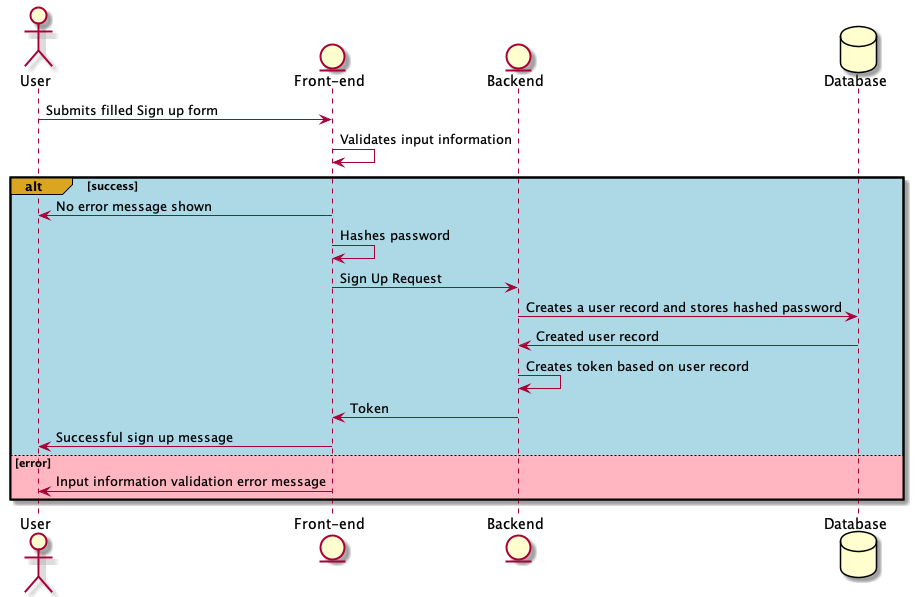

The diagram above was rendered by PlantUML. Its source (embedded in the PNG):
@startuml Sign Up Sequence Diagram
actor       User       as user
entity      "Front-end" as frontend
entity      Backend      as backend
database    Database    as database


user -> frontend: Submits filled Sign up form

frontend -> frontend: Validates input information

alt#GoldenRod #LightBlue success

  frontend -> user: No error message shown
  frontend -> frontend: Hashes password
  
  frontend -> backend: Sign Up Request
  
  backend -> database: Creates a user record and stores hashed password
  
  database -> backend: Created user record
  
  backend -> backend: Creates token based on user record
  
  backend -> frontend: Token
  
  frontend -> user: Successful sign up message
else #LightPink error
  frontend -> user: Input information validation error message

end



@enduml